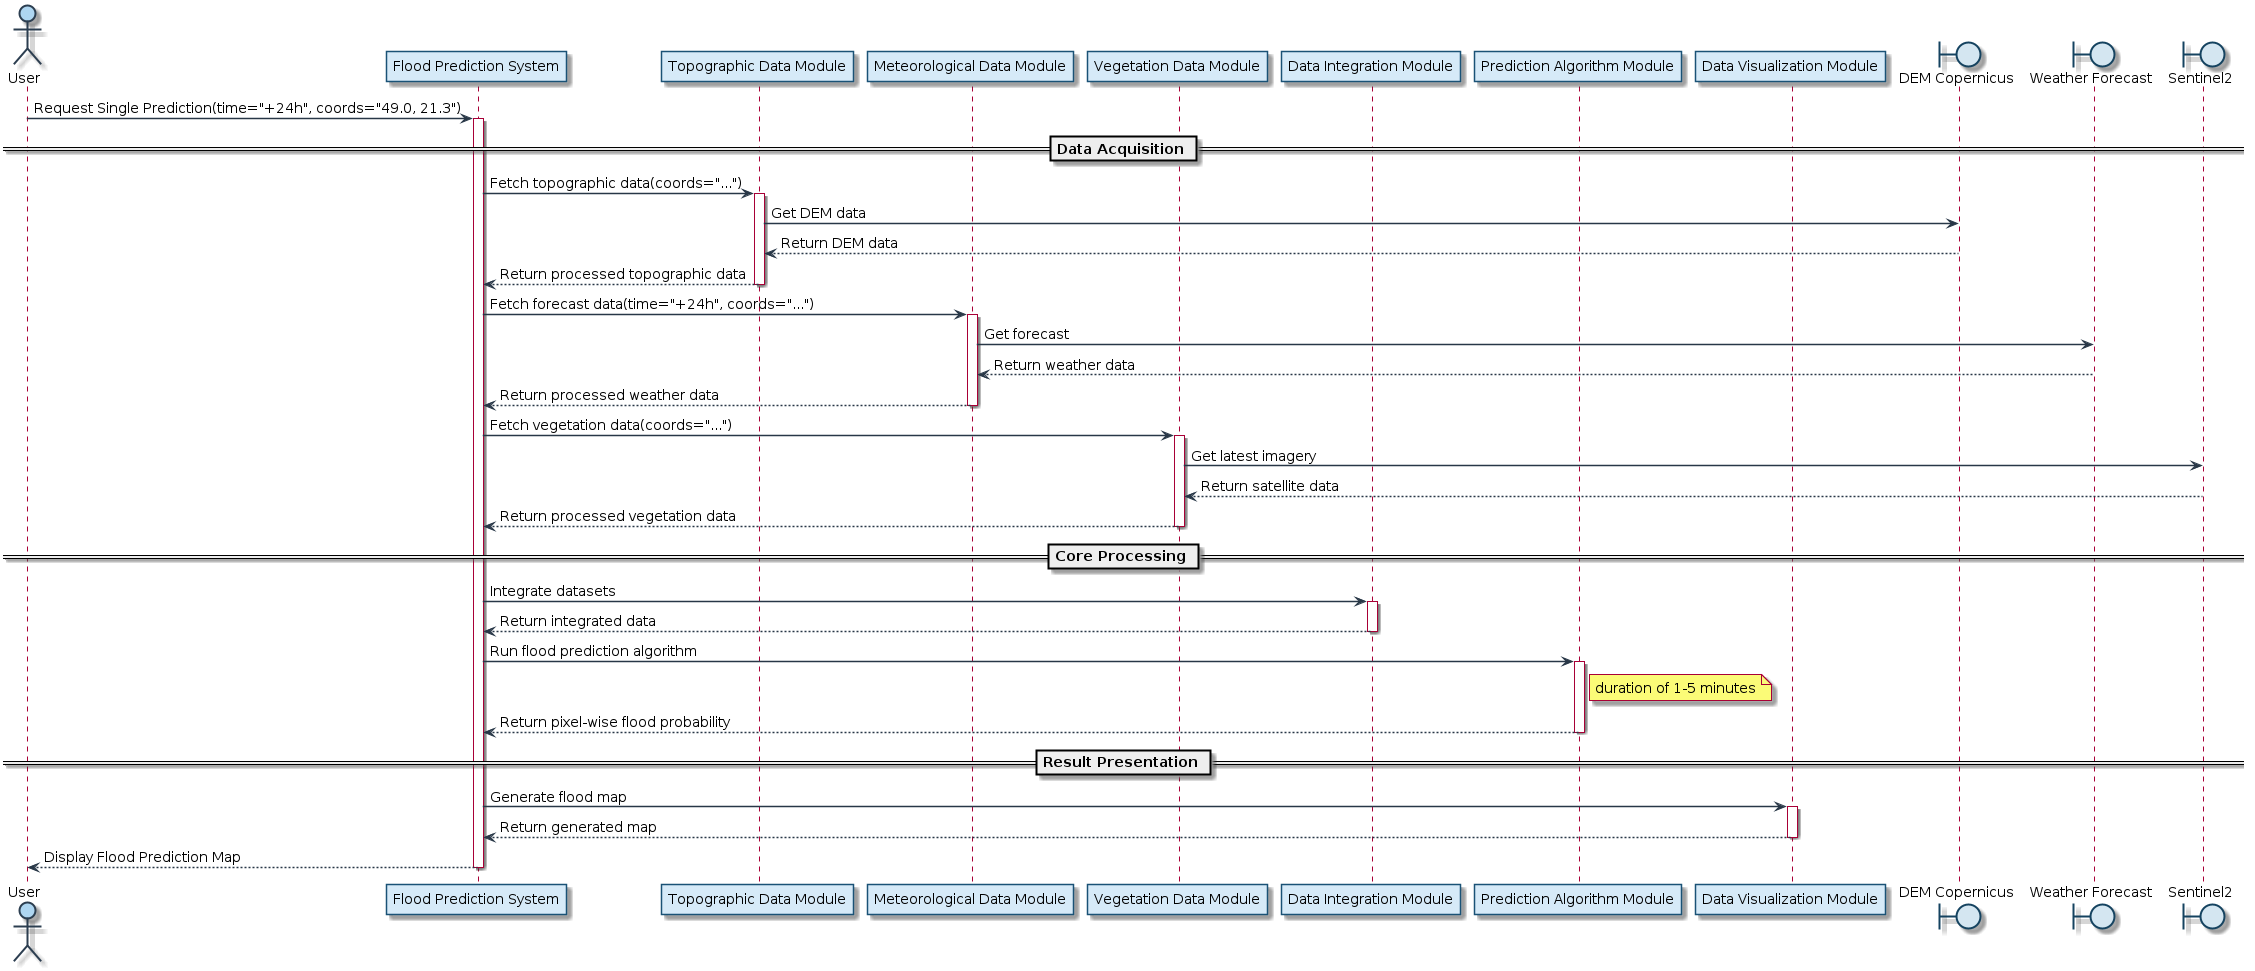

The diagram above was rendered by PlantUML. Its source (embedded in the PNG):
@startuml

skinparam defaultFontSize 14

skinparam participant {
    BorderColor #1A5276
    BackgroundColor #D6EAF8
    roundCorner 0
}
skinparam actor {
    BorderColor #2C3E50
    BackgroundColor #AED6F1
    roundCorner 0
}
skinparam boundary {
    BorderColor #154360
    BackgroundColor #D4E6F1
    roundCorner 0
}

skinparam arrow {
    color #283747
    thickness 1.5
}
skinparam lifeline {
    BorderColor #1B4F72
}

actor "User" as user
participant "Flood Prediction System" as System
participant "Topographic Data Module" as Topo
participant "Meteorological Data Module" as Meteo
participant "Vegetation Data Module" as Vege
participant "Data Integration Module" as Integration
participant "Prediction Algorithm Module" as Prediction
participant "Data Visualization Module" as Vis

boundary "DEM Copernicus" as Copernicus
boundary "Weather Forecast" as Weather
boundary "Sentinel2" as Sentinel

user -> System: Request Single Prediction(time="+24h", coords="49.0, 21.3")
activate System

== Data Acquisition ==

System -> Topo: Fetch topographic data(coords="...")
activate Topo
Topo -> Copernicus: Get DEM data
Copernicus --> Topo: Return DEM data
Topo --> System: Return processed topographic data
deactivate Topo

System -> Meteo: Fetch forecast data(time="+24h", coords="...")
activate Meteo
Meteo -> Weather: Get forecast
Weather --> Meteo: Return weather data
Meteo --> System: Return processed weather data
deactivate Meteo

System -> Vege: Fetch vegetation data(coords="...")
activate Vege
Vege -> Sentinel: Get latest imagery
Sentinel --> Vege: Return satellite data
Vege --> System: Return processed vegetation data
deactivate Vege

== Core Processing ==

System -> Integration: Integrate datasets
activate Integration
Integration --> System: Return integrated data
deactivate Integration

System -> Prediction: Run flood prediction algorithm
activate Prediction
note right of Prediction
  duration of 1-5 minutes
end note
Prediction --> System: Return pixel-wise flood probability
deactivate Prediction

== Result Presentation ==

System -> Vis: Generate flood map
activate Vis
Vis --> System: Return generated map
deactivate Vis

System --> user: Display Flood Prediction Map
deactivate System

@enduml